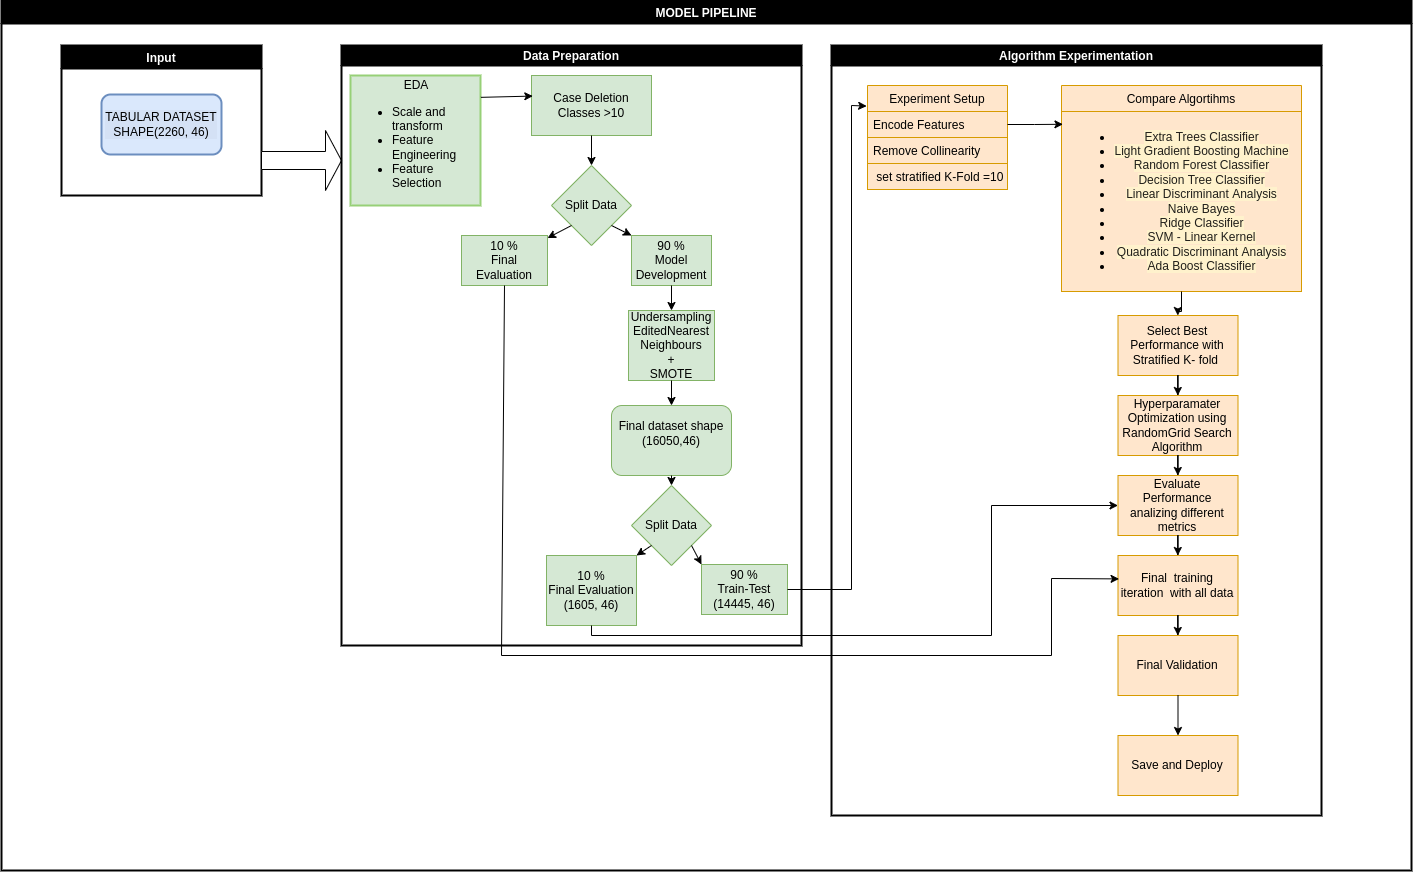

The diagram above was exported from draw.io. Its source (the exported page's mxGraphModel, read from the mxfile embedded in the PNG):
<mxGraphModel dx="2574" dy="2362" grid="1" gridSize="10" guides="1" tooltips="1" connect="1" arrows="1" fold="1" page="1" pageScale="1" pageWidth="827" pageHeight="1169" math="0" shadow="0">
  <root>
    <mxCell id="0" />
    <mxCell id="1" parent="0" />
    <mxCell id="mEHaxvWAGYCsKiChd0Jz-2" value="Input" style="swimlane;fillColor=#000000;fontColor=#FFFFFF;strokeWidth=2;" vertex="1" parent="1">
      <mxGeometry x="50" y="30" width="200" height="150" as="geometry" />
    </mxCell>
    <mxCell id="mEHaxvWAGYCsKiChd0Jz-14" value="" style="shape=singleArrow;whiteSpace=wrap;html=1;" vertex="1" parent="1">
      <mxGeometry x="250" y="115" width="80" height="60" as="geometry" />
    </mxCell>
    <mxCell id="mEHaxvWAGYCsKiChd0Jz-16" value="Data Preparation" style="swimlane;startSize=20;horizontal=1;containerType=tree;newEdgeStyle={&quot;edgeStyle&quot;:&quot;elbowEdgeStyle&quot;,&quot;startArrow&quot;:&quot;none&quot;,&quot;endArrow&quot;:&quot;none&quot;};fillColor=#000000;fontColor=#FFFFFF;strokeWidth=2;strokeColor=#000000;" vertex="1" parent="1">
      <mxGeometry x="330" y="30" width="460" height="600" as="geometry" />
    </mxCell>
    <mxCell id="mEHaxvWAGYCsKiChd0Jz-22" value="&lt;div style=&quot;text-align: center;&quot;&gt;&lt;span style=&quot;background-color: initial;&quot;&gt;EDA&lt;/span&gt;&lt;/div&gt;&lt;ul&gt;&lt;li&gt;Scale and transform&lt;/li&gt;&lt;li&gt;&lt;span style=&quot;background-color: initial;&quot;&gt;Feature Engineering&lt;/span&gt;&lt;/li&gt;&lt;li&gt;&lt;span style=&quot;background-color: initial;&quot;&gt;Feature Selection&lt;/span&gt;&lt;/li&gt;&lt;/ul&gt;" style="rounded=0;whiteSpace=wrap;html=1;align=left;verticalAlign=middle;fillColor=#d5e8d4;strokeColor=#97D077;strokeWidth=2;" vertex="1" parent="mEHaxvWAGYCsKiChd0Jz-16">
      <mxGeometry x="9" y="30" width="130" height="130" as="geometry" />
    </mxCell>
    <mxCell id="mEHaxvWAGYCsKiChd0Jz-25" value="Case Deletion&lt;br&gt;Classes &amp;gt;10" style="rounded=0;whiteSpace=wrap;html=1;fillColor=#d5e8d4;strokeColor=#82b366;" vertex="1" parent="mEHaxvWAGYCsKiChd0Jz-16">
      <mxGeometry x="190" y="30" width="120" height="60" as="geometry" />
    </mxCell>
    <mxCell id="mEHaxvWAGYCsKiChd0Jz-35" value="Split Data" style="rhombus;whiteSpace=wrap;html=1;fillColor=#d5e8d4;strokeColor=#82b366;" vertex="1" parent="mEHaxvWAGYCsKiChd0Jz-16">
      <mxGeometry x="210" y="120" width="80" height="80" as="geometry" />
    </mxCell>
    <mxCell id="mEHaxvWAGYCsKiChd0Jz-39" value="10 %&lt;br&gt;Final Evaluation" style="rounded=0;whiteSpace=wrap;html=1;fillColor=#d5e8d4;strokeColor=#82b366;" vertex="1" parent="mEHaxvWAGYCsKiChd0Jz-16">
      <mxGeometry x="120" y="190" width="86" height="50" as="geometry" />
    </mxCell>
    <mxCell id="mEHaxvWAGYCsKiChd0Jz-44" value="90 %&lt;br&gt;Model Development" style="rounded=0;whiteSpace=wrap;html=1;fillColor=#d5e8d4;strokeColor=#82b366;" vertex="1" parent="mEHaxvWAGYCsKiChd0Jz-16">
      <mxGeometry x="290" y="190" width="80" height="50" as="geometry" />
    </mxCell>
    <mxCell id="mEHaxvWAGYCsKiChd0Jz-49" value="Undersampling&lt;br&gt;EditedNearest&lt;br&gt;Neighbours&lt;br&gt;+&lt;br&gt;SMOTE" style="rounded=0;whiteSpace=wrap;html=1;fillColor=#d5e8d4;strokeColor=#82b366;" vertex="1" parent="mEHaxvWAGYCsKiChd0Jz-16">
      <mxGeometry x="287" y="265" width="86" height="70" as="geometry" />
    </mxCell>
    <mxCell id="mEHaxvWAGYCsKiChd0Jz-62" value="" style="endArrow=classic;html=1;rounded=0;exitX=0;exitY=1;exitDx=0;exitDy=0;" edge="1" parent="mEHaxvWAGYCsKiChd0Jz-16" source="mEHaxvWAGYCsKiChd0Jz-35" target="mEHaxvWAGYCsKiChd0Jz-39">
      <mxGeometry width="50" height="50" relative="1" as="geometry">
        <mxPoint x="220" y="270" as="sourcePoint" />
        <mxPoint x="270" y="220" as="targetPoint" />
      </mxGeometry>
    </mxCell>
    <mxCell id="mEHaxvWAGYCsKiChd0Jz-63" value="" style="endArrow=classic;html=1;rounded=0;exitX=1;exitY=1;exitDx=0;exitDy=0;entryX=0;entryY=0;entryDx=0;entryDy=0;" edge="1" parent="mEHaxvWAGYCsKiChd0Jz-16" source="mEHaxvWAGYCsKiChd0Jz-35" target="mEHaxvWAGYCsKiChd0Jz-44">
      <mxGeometry width="50" height="50" relative="1" as="geometry">
        <mxPoint x="210" y="180" as="sourcePoint" />
        <mxPoint x="176" y="195.45454545454544" as="targetPoint" />
      </mxGeometry>
    </mxCell>
    <mxCell id="mEHaxvWAGYCsKiChd0Jz-64" value="" style="endArrow=classic;html=1;rounded=0;exitX=0.5;exitY=1;exitDx=0;exitDy=0;" edge="1" parent="mEHaxvWAGYCsKiChd0Jz-16" source="mEHaxvWAGYCsKiChd0Jz-44" target="mEHaxvWAGYCsKiChd0Jz-49">
      <mxGeometry width="50" height="50" relative="1" as="geometry">
        <mxPoint x="250" y="180" as="sourcePoint" />
        <mxPoint x="280" y="190" as="targetPoint" />
      </mxGeometry>
    </mxCell>
    <mxCell id="mEHaxvWAGYCsKiChd0Jz-65" value="&lt;span style=&quot;background-color: rgb(213, 232, 212);&quot;&gt;Final dataset shape&lt;br&gt;(16050,46)&lt;br&gt;&lt;/span&gt;&lt;pre style=&quot;box-sizing: unset; font-family: var(--jp-code-font-family); font-size: var(--jp-code-font-size); line-height: normal; color: var(--jp-content-font-color1); border: none; margin-top: 0px; margin-bottom: 0px; padding: 0px; overflow: auto; word-break: break-all; overflow-wrap: break-word; text-align: left;&quot;&gt;&lt;br&gt;&lt;/pre&gt;" style="rounded=1;whiteSpace=wrap;html=1;fillColor=#D5E8D4;strokeColor=#82b366;" vertex="1" parent="mEHaxvWAGYCsKiChd0Jz-16">
      <mxGeometry x="270" y="360" width="120" height="70" as="geometry" />
    </mxCell>
    <mxCell id="mEHaxvWAGYCsKiChd0Jz-68" value="" style="endArrow=classic;html=1;rounded=0;exitX=0.5;exitY=1;exitDx=0;exitDy=0;entryX=0.5;entryY=0;entryDx=0;entryDy=0;" edge="1" parent="mEHaxvWAGYCsKiChd0Jz-16" source="mEHaxvWAGYCsKiChd0Jz-49" target="mEHaxvWAGYCsKiChd0Jz-65">
      <mxGeometry width="50" height="50" relative="1" as="geometry">
        <mxPoint x="110" y="370" as="sourcePoint" />
        <mxPoint x="160" y="320" as="targetPoint" />
      </mxGeometry>
    </mxCell>
    <mxCell id="mEHaxvWAGYCsKiChd0Jz-69" value="Split Data" style="rhombus;whiteSpace=wrap;html=1;fillColor=#d5e8d4;strokeColor=#82b366;" vertex="1" parent="mEHaxvWAGYCsKiChd0Jz-16">
      <mxGeometry x="290" y="440" width="80" height="80" as="geometry" />
    </mxCell>
    <mxCell id="mEHaxvWAGYCsKiChd0Jz-83" value="" style="endArrow=classic;html=1;rounded=0;exitX=0.5;exitY=1;exitDx=0;exitDy=0;entryX=0.5;entryY=0;entryDx=0;entryDy=0;" edge="1" parent="mEHaxvWAGYCsKiChd0Jz-16" source="mEHaxvWAGYCsKiChd0Jz-65" target="mEHaxvWAGYCsKiChd0Jz-69">
      <mxGeometry width="50" height="50" relative="1" as="geometry">
        <mxPoint x="120" y="540" as="sourcePoint" />
        <mxPoint x="170" y="490" as="targetPoint" />
      </mxGeometry>
    </mxCell>
    <mxCell id="mEHaxvWAGYCsKiChd0Jz-84" value="&lt;span style=&quot;background-color: rgb(213, 232, 212);&quot;&gt;10 %&lt;br&gt;Final Evaluation&lt;br&gt;(1605, 46)&lt;br&gt;&lt;/span&gt;" style="rounded=0;whiteSpace=wrap;html=1;fillColor=#d5e8d4;strokeColor=#82b366;" vertex="1" parent="mEHaxvWAGYCsKiChd0Jz-16">
      <mxGeometry x="205" y="510" width="90" height="70" as="geometry" />
    </mxCell>
    <mxCell id="mEHaxvWAGYCsKiChd0Jz-85" value="90 %&lt;br&gt;Train-Test&lt;br&gt;(14445, 46)" style="rounded=0;whiteSpace=wrap;html=1;fillColor=#d5e8d4;strokeColor=#82b366;" vertex="1" parent="mEHaxvWAGYCsKiChd0Jz-16">
      <mxGeometry x="360" y="519" width="86" height="50" as="geometry" />
    </mxCell>
    <mxCell id="mEHaxvWAGYCsKiChd0Jz-86" value="" style="endArrow=classic;html=1;rounded=0;exitX=0;exitY=1;exitDx=0;exitDy=0;entryX=1;entryY=0;entryDx=0;entryDy=0;" edge="1" parent="mEHaxvWAGYCsKiChd0Jz-16" source="mEHaxvWAGYCsKiChd0Jz-69" target="mEHaxvWAGYCsKiChd0Jz-84">
      <mxGeometry width="50" height="50" relative="1" as="geometry">
        <mxPoint x="150" y="510" as="sourcePoint" />
        <mxPoint x="200" y="460" as="targetPoint" />
      </mxGeometry>
    </mxCell>
    <mxCell id="mEHaxvWAGYCsKiChd0Jz-87" value="" style="endArrow=classic;html=1;rounded=0;exitX=1;exitY=1;exitDx=0;exitDy=0;entryX=0;entryY=0;entryDx=0;entryDy=0;" edge="1" parent="mEHaxvWAGYCsKiChd0Jz-16" source="mEHaxvWAGYCsKiChd0Jz-69" target="mEHaxvWAGYCsKiChd0Jz-85">
      <mxGeometry width="50" height="50" relative="1" as="geometry">
        <mxPoint x="150" y="510" as="sourcePoint" />
        <mxPoint x="200" y="460" as="targetPoint" />
      </mxGeometry>
    </mxCell>
    <mxCell id="mEHaxvWAGYCsKiChd0Jz-108" value="" style="endArrow=classic;html=1;rounded=0;exitX=1.003;exitY=0.168;exitDx=0;exitDy=0;entryX=0.011;entryY=0.343;entryDx=0;entryDy=0;entryPerimeter=0;exitPerimeter=0;" edge="1" parent="mEHaxvWAGYCsKiChd0Jz-16" source="mEHaxvWAGYCsKiChd0Jz-22" target="mEHaxvWAGYCsKiChd0Jz-25">
      <mxGeometry width="50" height="50" relative="1" as="geometry">
        <mxPoint x="240" y="80" as="sourcePoint" />
        <mxPoint x="290" y="30" as="targetPoint" />
      </mxGeometry>
    </mxCell>
    <mxCell id="mEHaxvWAGYCsKiChd0Jz-109" value="" style="endArrow=classic;html=1;rounded=0;exitX=0.5;exitY=1;exitDx=0;exitDy=0;entryX=0.5;entryY=0;entryDx=0;entryDy=0;" edge="1" parent="mEHaxvWAGYCsKiChd0Jz-16" source="mEHaxvWAGYCsKiChd0Jz-25" target="mEHaxvWAGYCsKiChd0Jz-35">
      <mxGeometry width="50" height="50" relative="1" as="geometry">
        <mxPoint x="190" y="160" as="sourcePoint" />
        <mxPoint x="240" y="110" as="targetPoint" />
      </mxGeometry>
    </mxCell>
    <mxCell id="mEHaxvWAGYCsKiChd0Jz-88" value="Algorithm Experimentation" style="swimlane;startSize=20;horizontal=1;containerType=tree;newEdgeStyle={&quot;edgeStyle&quot;:&quot;elbowEdgeStyle&quot;,&quot;startArrow&quot;:&quot;none&quot;,&quot;endArrow&quot;:&quot;none&quot;};fillColor=#000000;fontColor=#FFFFFF;strokeWidth=2;" vertex="1" parent="1">
      <mxGeometry x="820" y="30" width="490" height="770" as="geometry" />
    </mxCell>
    <mxCell id="mEHaxvWAGYCsKiChd0Jz-115" value="Experiment Setup" style="swimlane;fontStyle=0;childLayout=stackLayout;horizontal=1;startSize=26;fillColor=#ffe6cc;horizontalStack=0;resizeParent=1;resizeParentMax=0;resizeLast=0;collapsible=1;marginBottom=0;strokeColor=#d79b00;" vertex="1" parent="mEHaxvWAGYCsKiChd0Jz-88">
      <mxGeometry x="36" y="40" width="140" height="104" as="geometry">
        <mxRectangle x="36" y="40" width="140" height="30" as="alternateBounds" />
      </mxGeometry>
    </mxCell>
    <mxCell id="mEHaxvWAGYCsKiChd0Jz-116" value="Encode Features" style="text;strokeColor=#d79b00;fillColor=#ffe6cc;align=left;verticalAlign=top;spacingLeft=4;spacingRight=4;overflow=hidden;rotatable=0;points=[[0,0.5],[1,0.5]];portConstraint=eastwest;" vertex="1" parent="mEHaxvWAGYCsKiChd0Jz-115">
      <mxGeometry y="26" width="140" height="26" as="geometry" />
    </mxCell>
    <mxCell id="mEHaxvWAGYCsKiChd0Jz-117" value="Remove Collinearity" style="text;strokeColor=#d79b00;fillColor=#ffe6cc;align=left;verticalAlign=top;spacingLeft=4;spacingRight=4;overflow=hidden;rotatable=0;points=[[0,0.5],[1,0.5]];portConstraint=eastwest;" vertex="1" parent="mEHaxvWAGYCsKiChd0Jz-115">
      <mxGeometry y="52" width="140" height="26" as="geometry" />
    </mxCell>
    <mxCell id="mEHaxvWAGYCsKiChd0Jz-118" value=" set stratified K-Fold =10" style="text;strokeColor=#d79b00;fillColor=#ffe6cc;align=left;verticalAlign=top;spacingLeft=4;spacingRight=4;overflow=hidden;rotatable=0;points=[[0,0.5],[1,0.5]];portConstraint=eastwest;" vertex="1" parent="mEHaxvWAGYCsKiChd0Jz-115">
      <mxGeometry y="78" width="140" height="26" as="geometry" />
    </mxCell>
    <mxCell id="mEHaxvWAGYCsKiChd0Jz-121" value="Compare Algortihms" style="swimlane;fontStyle=0;childLayout=stackLayout;horizontal=1;startSize=26;fillColor=#ffe6cc;horizontalStack=0;resizeParent=1;resizeParentMax=1;resizeLast=1;collapsible=1;marginBottom=0;strokeColor=#d79b00;" vertex="1" parent="mEHaxvWAGYCsKiChd0Jz-88">
      <mxGeometry x="230" y="40" width="240" height="206" as="geometry" />
    </mxCell>
    <mxCell id="mEHaxvWAGYCsKiChd0Jz-127" value="&lt;ul&gt;&lt;li&gt;&lt;span style=&quot;background-color: rgb(255, 242, 204);&quot;&gt;&lt;span style=&quot;color: rgba(0, 0, 0, 0.87); font-family: -apple-system, BlinkMacSystemFont, &amp;quot;Segoe UI&amp;quot;, Helvetica, Arial, sans-serif, &amp;quot;Apple Color Emoji&amp;quot;, &amp;quot;Segoe UI Emoji&amp;quot;, &amp;quot;Segoe UI Symbol&amp;quot;; text-align: left;&quot;&gt;Extra Trees Classifier&lt;/span&gt;&lt;br&gt;&lt;/span&gt;&lt;/li&gt;&lt;li&gt;&lt;span style=&quot;color: rgba(0, 0, 0, 0.87); font-family: -apple-system, BlinkMacSystemFont, &amp;quot;Segoe UI&amp;quot;, Helvetica, Arial, sans-serif, &amp;quot;Apple Color Emoji&amp;quot;, &amp;quot;Segoe UI Emoji&amp;quot;, &amp;quot;Segoe UI Symbol&amp;quot;; text-align: left; background-color: rgb(255, 242, 204);&quot;&gt;Light Gradient Boosting Machine&lt;/span&gt;&lt;/li&gt;&lt;li&gt;&lt;span style=&quot;color: rgba(0, 0, 0, 0.87); font-family: -apple-system, BlinkMacSystemFont, &amp;quot;Segoe UI&amp;quot;, Helvetica, Arial, sans-serif, &amp;quot;Apple Color Emoji&amp;quot;, &amp;quot;Segoe UI Emoji&amp;quot;, &amp;quot;Segoe UI Symbol&amp;quot;; text-align: left; background-color: rgb(255, 242, 204);&quot;&gt;Random Forest Classifier&lt;/span&gt;&lt;/li&gt;&lt;li&gt;&lt;span style=&quot;color: rgba(0, 0, 0, 0.87); font-family: -apple-system, BlinkMacSystemFont, &amp;quot;Segoe UI&amp;quot;, Helvetica, Arial, sans-serif, &amp;quot;Apple Color Emoji&amp;quot;, &amp;quot;Segoe UI Emoji&amp;quot;, &amp;quot;Segoe UI Symbol&amp;quot;; text-align: left; background-color: rgb(255, 242, 204);&quot;&gt;Decision Tree Classifier&lt;/span&gt;&lt;/li&gt;&lt;li&gt;&lt;span style=&quot;color: rgba(0, 0, 0, 0.87); font-family: -apple-system, BlinkMacSystemFont, &amp;quot;Segoe UI&amp;quot;, Helvetica, Arial, sans-serif, &amp;quot;Apple Color Emoji&amp;quot;, &amp;quot;Segoe UI Emoji&amp;quot;, &amp;quot;Segoe UI Symbol&amp;quot;; text-align: left; background-color: rgb(255, 242, 204);&quot;&gt;Linear Discriminant Analysis&lt;/span&gt;&lt;/li&gt;&lt;li&gt;&lt;span style=&quot;color: rgba(0, 0, 0, 0.87); font-family: -apple-system, BlinkMacSystemFont, &amp;quot;Segoe UI&amp;quot;, Helvetica, Arial, sans-serif, &amp;quot;Apple Color Emoji&amp;quot;, &amp;quot;Segoe UI Emoji&amp;quot;, &amp;quot;Segoe UI Symbol&amp;quot;; text-align: left; background-color: rgb(255, 242, 204);&quot;&gt;Naive Bayes&lt;/span&gt;&lt;/li&gt;&lt;li&gt;&lt;span style=&quot;color: rgba(0, 0, 0, 0.87); font-family: -apple-system, BlinkMacSystemFont, &amp;quot;Segoe UI&amp;quot;, Helvetica, Arial, sans-serif, &amp;quot;Apple Color Emoji&amp;quot;, &amp;quot;Segoe UI Emoji&amp;quot;, &amp;quot;Segoe UI Symbol&amp;quot;; text-align: left; background-color: rgb(255, 242, 204);&quot;&gt;Ridge Classifier&lt;br&gt;&lt;/span&gt;&lt;/li&gt;&lt;li&gt;&lt;span style=&quot;background-color: rgb(255, 242, 204);&quot;&gt;&lt;span style=&quot;color: rgba(0, 0, 0, 0.87); font-family: -apple-system, BlinkMacSystemFont, &amp;quot;Segoe UI&amp;quot;, Helvetica, Arial, sans-serif, &amp;quot;Apple Color Emoji&amp;quot;, &amp;quot;Segoe UI Emoji&amp;quot;, &amp;quot;Segoe UI Symbol&amp;quot;; text-align: left;&quot;&gt;SVM - Linear Kernel&lt;/span&gt;&lt;br&gt;&lt;/span&gt;&lt;/li&gt;&lt;li&gt;&lt;span style=&quot;background-color: rgb(255, 242, 204);&quot;&gt;&lt;span style=&quot;color: rgba(0, 0, 0, 0.87); font-family: -apple-system, BlinkMacSystemFont, &amp;quot;Segoe UI&amp;quot;, Helvetica, Arial, sans-serif, &amp;quot;Apple Color Emoji&amp;quot;, &amp;quot;Segoe UI Emoji&amp;quot;, &amp;quot;Segoe UI Symbol&amp;quot;; text-align: left;&quot;&gt;Quadratic Discriminant Analysis&lt;/span&gt;&lt;br&gt;&lt;/span&gt;&lt;/li&gt;&lt;li&gt;&lt;span style=&quot;color: rgba(0, 0, 0, 0.87); font-family: -apple-system, BlinkMacSystemFont, &amp;quot;Segoe UI&amp;quot;, Helvetica, Arial, sans-serif, &amp;quot;Apple Color Emoji&amp;quot;, &amp;quot;Segoe UI Emoji&amp;quot;, &amp;quot;Segoe UI Symbol&amp;quot;; text-align: left; background-color: rgb(255, 242, 204);&quot;&gt;Ada Boost Classifier&lt;/span&gt;&lt;/li&gt;&lt;/ul&gt;" style="text;html=1;align=center;verticalAlign=middle;resizable=0;points=[];autosize=1;strokeColor=#d79b00;fillColor=#ffe6cc;" vertex="1" parent="mEHaxvWAGYCsKiChd0Jz-121">
      <mxGeometry y="26" width="240" height="180" as="geometry" />
    </mxCell>
    <mxCell id="mEHaxvWAGYCsKiChd0Jz-125" value="" style="edgeStyle=orthogonalEdgeStyle;rounded=0;orthogonalLoop=1;jettySize=auto;html=1;entryX=0.006;entryY=0.071;entryDx=0;entryDy=0;entryPerimeter=0;" edge="1" parent="mEHaxvWAGYCsKiChd0Jz-88" source="mEHaxvWAGYCsKiChd0Jz-116" target="mEHaxvWAGYCsKiChd0Jz-127">
      <mxGeometry relative="1" as="geometry">
        <mxPoint x="230" y="80" as="targetPoint" />
        <Array as="points" />
      </mxGeometry>
    </mxCell>
    <mxCell id="mEHaxvWAGYCsKiChd0Jz-129" value="Select Best Performance with&lt;br&gt;Stratified K- fold&amp;nbsp;" style="whiteSpace=wrap;html=1;fillColor=#ffe6cc;strokeColor=#d79b00;" vertex="1" parent="mEHaxvWAGYCsKiChd0Jz-88">
      <mxGeometry x="286.5" y="270" width="120" height="60" as="geometry" />
    </mxCell>
    <mxCell id="mEHaxvWAGYCsKiChd0Jz-130" value="" style="edgeStyle=orthogonalEdgeStyle;rounded=0;orthogonalLoop=1;jettySize=auto;html=1;" edge="1" parent="mEHaxvWAGYCsKiChd0Jz-88" source="mEHaxvWAGYCsKiChd0Jz-127" target="mEHaxvWAGYCsKiChd0Jz-129">
      <mxGeometry relative="1" as="geometry" />
    </mxCell>
    <mxCell id="mEHaxvWAGYCsKiChd0Jz-131" value="" style="edgeStyle=orthogonalEdgeStyle;rounded=0;orthogonalLoop=1;jettySize=auto;html=1;" edge="1" target="mEHaxvWAGYCsKiChd0Jz-132" source="mEHaxvWAGYCsKiChd0Jz-129" parent="mEHaxvWAGYCsKiChd0Jz-88">
      <mxGeometry relative="1" as="geometry">
        <mxPoint x="1166.5172413793105" y="276" as="sourcePoint" />
      </mxGeometry>
    </mxCell>
    <mxCell id="mEHaxvWAGYCsKiChd0Jz-132" value="Hyperparamater&lt;br&gt;Optimization using&lt;br&gt;RandomGrid Search&lt;br&gt;Algorithm" style="whiteSpace=wrap;html=1;fillColor=#ffe6cc;strokeColor=#d79b00;" vertex="1" parent="mEHaxvWAGYCsKiChd0Jz-88">
      <mxGeometry x="286.5" y="350" width="120" height="60" as="geometry" />
    </mxCell>
    <mxCell id="mEHaxvWAGYCsKiChd0Jz-133" value="" style="edgeStyle=orthogonalEdgeStyle;rounded=0;orthogonalLoop=1;jettySize=auto;html=1;" edge="1" target="mEHaxvWAGYCsKiChd0Jz-134" source="mEHaxvWAGYCsKiChd0Jz-132" parent="mEHaxvWAGYCsKiChd0Jz-88">
      <mxGeometry relative="1" as="geometry">
        <mxPoint x="1166.5" y="360" as="sourcePoint" />
      </mxGeometry>
    </mxCell>
    <mxCell id="mEHaxvWAGYCsKiChd0Jz-134" value="Evaluate Performance analizing different metrics" style="whiteSpace=wrap;html=1;fillColor=#ffe6cc;strokeColor=#d79b00;" vertex="1" parent="mEHaxvWAGYCsKiChd0Jz-88">
      <mxGeometry x="286.5" y="430" width="120" height="60" as="geometry" />
    </mxCell>
    <mxCell id="mEHaxvWAGYCsKiChd0Jz-136" value="" style="edgeStyle=orthogonalEdgeStyle;rounded=0;orthogonalLoop=1;jettySize=auto;html=1;" edge="1" target="mEHaxvWAGYCsKiChd0Jz-137" source="mEHaxvWAGYCsKiChd0Jz-134" parent="mEHaxvWAGYCsKiChd0Jz-88">
      <mxGeometry relative="1" as="geometry">
        <mxPoint x="1166.521739130435" y="440" as="sourcePoint" />
      </mxGeometry>
    </mxCell>
    <mxCell id="mEHaxvWAGYCsKiChd0Jz-137" value="Final&amp;nbsp; training iteration&amp;nbsp; with all data" style="whiteSpace=wrap;html=1;fillColor=#ffe6cc;strokeColor=#d79b00;" vertex="1" parent="mEHaxvWAGYCsKiChd0Jz-88">
      <mxGeometry x="286.5" y="510" width="120" height="60" as="geometry" />
    </mxCell>
    <mxCell id="mEHaxvWAGYCsKiChd0Jz-138" value="" style="edgeStyle=orthogonalEdgeStyle;rounded=0;orthogonalLoop=1;jettySize=auto;html=1;" edge="1" target="mEHaxvWAGYCsKiChd0Jz-139" source="mEHaxvWAGYCsKiChd0Jz-137" parent="mEHaxvWAGYCsKiChd0Jz-88">
      <mxGeometry relative="1" as="geometry">
        <mxPoint x="1166.521739130435" y="520" as="sourcePoint" />
      </mxGeometry>
    </mxCell>
    <mxCell id="mEHaxvWAGYCsKiChd0Jz-139" value="Final Validation" style="whiteSpace=wrap;html=1;fillColor=#ffe6cc;strokeColor=#d79b00;" vertex="1" parent="mEHaxvWAGYCsKiChd0Jz-88">
      <mxGeometry x="286.5" y="590" width="120" height="60" as="geometry" />
    </mxCell>
    <mxCell id="mEHaxvWAGYCsKiChd0Jz-141" value="" style="edgeStyle=orthogonalEdgeStyle;rounded=0;orthogonalLoop=1;jettySize=auto;html=1;" edge="1" target="mEHaxvWAGYCsKiChd0Jz-142" source="mEHaxvWAGYCsKiChd0Jz-139" parent="mEHaxvWAGYCsKiChd0Jz-88">
      <mxGeometry relative="1" as="geometry">
        <mxPoint x="1166.521739130435" y="600" as="sourcePoint" />
      </mxGeometry>
    </mxCell>
    <mxCell id="mEHaxvWAGYCsKiChd0Jz-142" value="Save and Deploy" style="whiteSpace=wrap;html=1;fillColor=#ffe6cc;strokeColor=#d79b00;" vertex="1" parent="mEHaxvWAGYCsKiChd0Jz-88">
      <mxGeometry x="286.5" y="690" width="120" height="60" as="geometry" />
    </mxCell>
    <mxCell id="mEHaxvWAGYCsKiChd0Jz-112" value="" style="endArrow=classic;html=1;rounded=0;exitX=1;exitY=0.5;exitDx=0;exitDy=0;entryX=-0.006;entryY=0.198;entryDx=0;entryDy=0;entryPerimeter=0;" edge="1" parent="1" source="mEHaxvWAGYCsKiChd0Jz-85" target="mEHaxvWAGYCsKiChd0Jz-115">
      <mxGeometry width="50" height="50" relative="1" as="geometry">
        <mxPoint x="890" y="470" as="sourcePoint" />
        <mxPoint x="860" y="100" as="targetPoint" />
        <Array as="points">
          <mxPoint x="840" y="574" />
          <mxPoint x="840" y="90" />
        </Array>
      </mxGeometry>
    </mxCell>
    <mxCell id="mEHaxvWAGYCsKiChd0Jz-135" value="" style="endArrow=classic;html=1;rounded=0;exitX=0.5;exitY=1;exitDx=0;exitDy=0;entryX=0;entryY=0.5;entryDx=0;entryDy=0;" edge="1" parent="1" source="mEHaxvWAGYCsKiChd0Jz-84" target="mEHaxvWAGYCsKiChd0Jz-134">
      <mxGeometry width="50" height="50" relative="1" as="geometry">
        <mxPoint x="920" y="420" as="sourcePoint" />
        <mxPoint x="970" y="370" as="targetPoint" />
        <Array as="points">
          <mxPoint x="580" y="620" />
          <mxPoint x="980" y="620" />
          <mxPoint x="980" y="490" />
        </Array>
      </mxGeometry>
    </mxCell>
    <mxCell id="mEHaxvWAGYCsKiChd0Jz-140" value="" style="endArrow=classic;html=1;rounded=0;exitX=0.5;exitY=1;exitDx=0;exitDy=0;entryX=0.009;entryY=0.39;entryDx=0;entryDy=0;entryPerimeter=0;" edge="1" parent="1" source="mEHaxvWAGYCsKiChd0Jz-39" target="mEHaxvWAGYCsKiChd0Jz-137">
      <mxGeometry width="50" height="50" relative="1" as="geometry">
        <mxPoint x="910" y="480" as="sourcePoint" />
        <mxPoint x="1110" y="570" as="targetPoint" />
        <Array as="points">
          <mxPoint x="490" y="640" />
          <mxPoint x="1040" y="640" />
          <mxPoint x="1040" y="563" />
        </Array>
      </mxGeometry>
    </mxCell>
    <mxCell id="mEHaxvWAGYCsKiChd0Jz-143" value="MODEL PIPELINE" style="swimlane;labelBackgroundColor=#000000;fillColor=#000000;fontColor=#FFFFFF;strokeWidth=2;" vertex="1" parent="1">
      <mxGeometry x="-10" y="-15" width="1410" height="870" as="geometry" />
    </mxCell>
    <mxCell id="mEHaxvWAGYCsKiChd0Jz-236" value="TABULAR DATASET&lt;br&gt;SHAPE(2260, 46)" style="rounded=1;whiteSpace=wrap;html=1;labelBackgroundColor=#D4E1F5;strokeColor=#6c8ebf;strokeWidth=2;fillColor=#dae8fc;" vertex="1" parent="mEHaxvWAGYCsKiChd0Jz-143">
      <mxGeometry x="100" y="94" width="120" height="60" as="geometry" />
    </mxCell>
  </root>
</mxGraphModel>